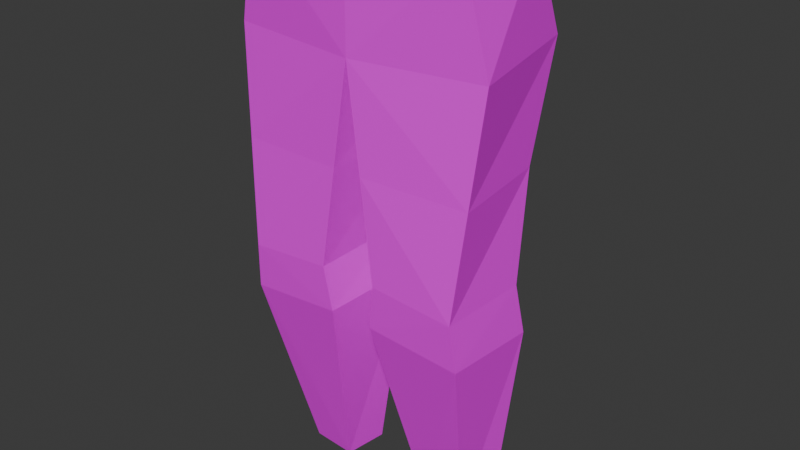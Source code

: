 # Source: WOMAN_LEGS.blend  (saved by Blender 5.0.118; exported with 4.5.12 LTS)
import bpy
from mathutils import Matrix  # noqa: F401  (used for matrix-valued properties, if any)

bpy.ops.wm.read_factory_settings(use_empty=True)
scene = bpy.context.scene
scene.name = 'Scene'

# ---- collections
col_collection = bpy.data.collections.new('Collection'); scene.collection.children.link(col_collection)

# ---- images (referenced by path relative to the original .blend; pixels are not part of the script)
import os
ASSET_DIR = os.environ.get("B2B_ASSET_DIR", "")  # directory of the original .blend (textures are referenced by path, not embedded)
HERE = os.path.dirname(os.path.abspath(__file__))  # packed textures are extracted next to this script under _unpacked/

def load_image(name, relpath, width, height, colorspace="sRGB"):
    """Load a texture the original file referenced (path relative to the .blend, or extracted next to this script)."""
    p = next((c for c in (os.path.join(HERE, relpath), os.path.join(ASSET_DIR, relpath)) if relpath and os.path.exists(c)), "")
    if p:
        img = bpy.data.images.load(p, check_existing=True)
        img.name = name
    else:  # same state as the original file: an image datablock whose file is absent (Cycles renders it pink)
        img = bpy.data.images.new(name, width, height)
        img.source = "FILE"
        img.filepath = "//" + (relpath or name)
    img.colorspace_settings.name = colorspace
    return img
img_playertexturebase = load_image('PlayerTextureBase', '', 1024, 1024, 'sRGB')

# ---- materials (node trees are filled in below, after node groups)
mat_material_001 = bpy.data.materials.new('Material.001')

# ---- material node trees
mat_material_001.use_nodes = True; mat_material_001.node_tree.nodes.clear()
_N = mat_material_001.node_tree.nodes; _L = mat_material_001.node_tree.links
n0 = _N.new('ShaderNodeBsdfPrincipled'); n0.name = 'Principled BSDF'; n0.location = (-216, 193)
n1 = _N.new('ShaderNodeOutputMaterial'); n1.name = 'Material Output'; n1.location = (184, 193)
n2 = _N.new('ShaderNodeTexImage'); n2.name = 'Image Texture'; n2.location = (-518, 196)
n2.image = img_playertexturebase
_L.new(n0.outputs[0], n1.inputs[0])
_L.new(n2.outputs[0], n0.inputs[0])
n1.is_active_output = True

# ---- world
world_world = bpy.data.worlds.new('World'); scene.world = world_world
world_world.use_nodes = True; world_world.node_tree.nodes.clear()
_N = world_world.node_tree.nodes; _L = world_world.node_tree.links
n0 = _N.new('ShaderNodeOutputWorld'); n0.name = 'World Output'; n0.location = (200, 100)
n1 = _N.new('ShaderNodeBackground'); n1.name = 'Background'; n1.location = (-200, 100)
n1.inputs[0].default_value = (0.05088, 0.05088, 0.05088, 1.0)
_L.new(n1.outputs[0], n0.inputs[0])
n0.is_active_output = True
world_world.color = (0.05088, 0.05088, 0.05088)
world_world.sun_shadow_jitter_overblur = 0.0

# ---- meshes
me_cube_004 = bpy.data.meshes.new('Cube.004')
me_cube_004.from_pydata([(-0.3661, -0.4716, -0.2002), (-0.1353, -0.5047, -1.117), (-0.1763, -0.5225, -1.34), (-0.1518, -0.4359, -2.161), (-0.2064, -0.4717, 0.1852), (0.2064, -0.4717, 0.1852), (0.1817, -0.5663, -0.2236), (0.2563, -0.4867, -1.123), (0.2385, -0.5064, -1.325), (0.03346, -0.4055, -2.163), (0.2341, 0.0, 0.1852), (0.2371, 5.741e-09, -0.2367), (0.2563, -0.125, -1.095), (0.243, -0.09619, -1.291), (0.03346, -0.2184, -2.178), (-0.2341, 0.0, 0.1852), (-0.3414, 6.818e-09, -0.2591), (-0.1353, -0.1009, -1.07), (-0.1763, -0.06329, -1.27), (-0.1518, -0.188, -2.172), (-0.3661, 0.4716, -0.2002), (-0.1353, 0.5047, -1.117), (-0.1763, 0.5225, -1.34), (-0.1518, 0.4359, -2.161), (-0.2064, 0.4717, 0.1852), (0.2064, 0.4717, 0.1852), (0.1817, 0.5663, -0.2236), (0.2563, 0.4867, -1.123), (0.2385, 0.5064, -1.325), (0.03346, 0.4055, -2.163), (0.2563, 0.125, -1.095), (0.243, 0.09619, -1.291), (0.03346, 0.2184, -2.178), (-0.1353, 0.1009, -1.07), (-0.1763, 0.06329, -1.27), (-0.1518, 0.188, -2.172), (-0.2055, -0.4882, -0.6585), (0.219, -0.5265, -0.6732), (0.2467, -0.06251, -0.6656), (-0.1932, -0.05045, -0.6647), (-0.2055, 0.4882, -0.6585), (0.219, 0.5265, -0.6732), (0.2467, 0.06251, -0.6656), (-0.1932, 0.05045, -0.6647)], [], [(0, 16, 15, 4), (36, 39, 16, 0), (3, 19, 18, 2), (2, 18, 17, 1), (14, 9, 8, 13), (13, 8, 7, 12), (11, 6, 5, 10), (9, 3, 2, 8), (8, 2, 1, 7), (37, 36, 0, 6), (6, 0, 4, 5), (38, 11, 16, 39), (13, 12, 17, 18), (14, 13, 18, 19), (20, 24, 15, 16), (40, 20, 16, 43), (23, 22, 34, 35), (22, 21, 33, 34), (32, 31, 28, 29), (31, 30, 27, 28), (11, 10, 25, 26), (29, 28, 22, 23), (28, 27, 21, 22), (41, 26, 20, 40), (26, 25, 24, 20), (42, 43, 16, 11), (31, 34, 33, 30), (32, 35, 34, 31), (11, 38, 37, 6), (11, 26, 41, 42), (12, 38, 39, 17), (7, 1, 36, 37), (1, 17, 39, 36), (30, 33, 43, 42), (27, 41, 40, 21), (21, 40, 43, 33), (27, 30, 42, 41), (7, 37, 38, 12)])
_uv = me_cube_004.uv_layers.new(name='UVMap')
_uv.uv.foreach_set('vector', [0.1345, 0.3267, 0.2037, 0.3222, 0.1926, 0.2635, 0.125, 0.2762, 0.1451, 0.3951, 0.208, 0.3841, 0.2037, 0.3222, 0.1345, 0.3267, 0.1939, 0.6112, 0.2298, 0.606, 0.2231, 0.4737, 0.1592, 0.4962, 0.1592, 0.4962, 0.2231, 0.4737, 0.2123, 0.446, 0.1557, 0.4636, 0.5399, 0.5689, 0.5672, 0.5667, 0.5819, 0.4431, 0.522, 0.4381, 0.522, 0.4381, 0.5819, 0.4431, 0.579, 0.4135, 0.5262, 0.4094, 0.508, 0.2839, 0.5907, 0.2829, 0.5769, 0.2231, 0.508, 0.2229, 0.8666, 0.4731, 0.8936, 0.4719, 0.9013, 0.3519, 0.8327, 0.352, 0.8327, 0.352, 0.9013, 0.3519, 0.8942, 0.3195, 0.8291, 0.3225, 0.8324, 0.2568, 0.8981, 0.2498, 0.9021, 0.1801, 0.8357, 0.1911, 0.8357, 0.1911, 0.9021, 0.1801, 0.8902, 0.1295, 0.83, 0.1315, 0.765, 0.6154, 0.7708, 0.5526, 0.6885, 0.5484, 0.6914, 0.6106, 0.7565, 0.7066, 0.7593, 0.6782, 0.6942, 0.6727, 0.6873, 0.7014, 0.7225, 0.8358, 0.7565, 0.7066, 0.6873, 0.7014, 0.6954, 0.834, 0.2698, 0.301, 0.2603, 0.2505, 0.1926, 0.2635, 0.2037, 0.3222, 0.2851, 0.3686, 0.2698, 0.301, 0.2037, 0.3222, 0.2225, 0.3813, 0.319, 0.5875, 0.3091, 0.4678, 0.2413, 0.4703, 0.2837, 0.5958, 0.3091, 0.4678, 0.3004, 0.4361, 0.2412, 0.4405, 0.2413, 0.4703, 0.4761, 0.5689, 0.494, 0.4381, 0.4341, 0.4431, 0.4488, 0.5667, 0.494, 0.4381, 0.4898, 0.4094, 0.437, 0.4135, 0.4341, 0.4431, 0.508, 0.2839, 0.508, 0.2229, 0.4392, 0.2231, 0.4253, 0.2829, 0.7228, 0.4741, 0.7566, 0.3524, 0.688, 0.3521, 0.6957, 0.4727, 0.7566, 0.3524, 0.7602, 0.3231, 0.6951, 0.3199, 0.688, 0.3521, 0.7569, 0.2571, 0.7535, 0.1912, 0.6873, 0.1809, 0.6912, 0.2504, 0.7535, 0.1912, 0.7593, 0.1322, 0.6991, 0.1302, 0.6873, 0.1809, 0.8304, 0.615, 0.904, 0.6102, 0.9069, 0.5484, 0.8246, 0.5526, 0.8389, 0.706, 0.908, 0.701, 0.9012, 0.6721, 0.8361, 0.6773, 0.8729, 0.8344, 0.8999, 0.8328, 0.908, 0.701, 0.8389, 0.706, 0.7708, 0.5526, 0.765, 0.6154, 0.8324, 0.2568, 0.8357, 0.1911, 0.8246, 0.5526, 0.7535, 0.1912, 0.7569, 0.2571, 0.8304, 0.615, 0.7593, 0.6782, 0.765, 0.6154, 0.6914, 0.6106, 0.6942, 0.6727, 0.8291, 0.3225, 0.8942, 0.3195, 0.8981, 0.2498, 0.8324, 0.2568, 0.1557, 0.4636, 0.2123, 0.446, 0.208, 0.3841, 0.1451, 0.3951, 0.8361, 0.6773, 0.9012, 0.6721, 0.904, 0.6102, 0.8304, 0.615, 0.7602, 0.3231, 0.7569, 0.2571, 0.6912, 0.2504, 0.6951, 0.3199, 0.3004, 0.4361, 0.2851, 0.3686, 0.2225, 0.3813, 0.2412, 0.4405, 0.437, 0.4135, 0.4898, 0.4094, 0.8304, 0.615, 0.7569, 0.2571, 0.579, 0.4135, 0.8324, 0.2568, 0.765, 0.6154, 0.5262, 0.4094])
me_cube_004.materials.append(mat_material_001)
me_cube_004.use_mirror_vertex_groups = False
me_cube_004.use_paint_bone_selection = False
me_cube_004.use_paint_mask = True
me_cube_004.update()

# ---- objects
ob_legs = bpy.data.objects.new('Legs', me_cube_004)

# ---- transforms, parenting, visibility, modifiers, constraints
ob_legs.location = (0.0, 0.0, 0.9409)
ob_legs.rotation_euler = (0.0, 0.0, -1.571)
ob_legs.scale = (0.3688, 0.3688, 0.3688)
ob_legs.lock_rotations_4d = False
ob_legs.empty_display_type = 'ARROWS'
ob_legs.lineart.crease_threshold = 0.0
_vg = ob_legs.vertex_groups.new(name='spine')
_vg = ob_legs.vertex_groups.new(name='spine.001')
_vg = ob_legs.vertex_groups.new(name='spine.002')
_vg = ob_legs.vertex_groups.new(name='spine.003')
_vg = ob_legs.vertex_groups.new(name='spine.004')
_vg = ob_legs.vertex_groups.new(name='spine.005')
_vg = ob_legs.vertex_groups.new(name='spine.006')
_vg = ob_legs.vertex_groups.new(name='shoulder.L')
_vg = ob_legs.vertex_groups.new(name='upper_arm.L')
_vg = ob_legs.vertex_groups.new(name='forearm.L')
_vg = ob_legs.vertex_groups.new(name='hand.L')
_vg = ob_legs.vertex_groups.new(name='shoulder.R')
_vg = ob_legs.vertex_groups.new(name='upper_arm.R')
_vg = ob_legs.vertex_groups.new(name='forearm.R')
_vg = ob_legs.vertex_groups.new(name='hand.R')
_vg = ob_legs.vertex_groups.new(name='breast.L')
_vg = ob_legs.vertex_groups.new(name='breast.R')
_vg = ob_legs.vertex_groups.new(name='pelvis.L')
_vg = ob_legs.vertex_groups.new(name='pelvis.R')
_vg = ob_legs.vertex_groups.new(name='thigh.L')
_vg = ob_legs.vertex_groups.new(name='shin.L')
_vg = ob_legs.vertex_groups.new(name='foot.L')
_vg = ob_legs.vertex_groups.new(name='toe.L')
_vg = ob_legs.vertex_groups.new(name='heel.02.L')
_vg = ob_legs.vertex_groups.new(name='thigh.R')
_vg = ob_legs.vertex_groups.new(name='shin.R')
_vg = ob_legs.vertex_groups.new(name='foot.R')
_vg = ob_legs.vertex_groups.new(name='toe.R')
_vg = ob_legs.vertex_groups.new(name='heel.02.R')
_vg = ob_legs.vertex_groups.new(name='DEF-spine')
_vg = ob_legs.vertex_groups.new(name='DEF-spine.001')
_vg = ob_legs.vertex_groups.new(name='DEF-spine.002')
_vg = ob_legs.vertex_groups.new(name='DEF-spine.003')
_vg = ob_legs.vertex_groups.new(name='DEF-spine.004')
_vg = ob_legs.vertex_groups.new(name='DEF-spine.005')
_vg = ob_legs.vertex_groups.new(name='DEF-spine.006')
_vg = ob_legs.vertex_groups.new(name='DEF-pelvis.L')
_vg = ob_legs.vertex_groups.new(name='DEF-pelvis.R')
_vg = ob_legs.vertex_groups.new(name='DEF-thigh.L')
_vg = ob_legs.vertex_groups.new(name='DEF-thigh.L.001')
_vg = ob_legs.vertex_groups.new(name='DEF-shin.L')
_vg = ob_legs.vertex_groups.new(name='DEF-shin.L.001')
_vg = ob_legs.vertex_groups.new(name='DEF-foot.L')
_vg = ob_legs.vertex_groups.new(name='DEF-toe.L')
_vg = ob_legs.vertex_groups.new(name='DEF-thigh.R')
_vg = ob_legs.vertex_groups.new(name='DEF-thigh.R.001')
_vg = ob_legs.vertex_groups.new(name='DEF-shin.R')
_vg = ob_legs.vertex_groups.new(name='DEF-shin.R.001')
_vg = ob_legs.vertex_groups.new(name='DEF-foot.R')
_vg = ob_legs.vertex_groups.new(name='DEF-toe.R')
_vg = ob_legs.vertex_groups.new(name='DEF-shoulder.L')
_vg = ob_legs.vertex_groups.new(name='DEF-upper_arm.L')
_vg = ob_legs.vertex_groups.new(name='DEF-upper_arm.L.001')
_vg = ob_legs.vertex_groups.new(name='DEF-forearm.L')
_vg = ob_legs.vertex_groups.new(name='DEF-forearm.L.001')
_vg = ob_legs.vertex_groups.new(name='DEF-hand.L')
_vg = ob_legs.vertex_groups.new(name='DEF-shoulder.R')
_vg = ob_legs.vertex_groups.new(name='DEF-upper_arm.R')
_vg = ob_legs.vertex_groups.new(name='DEF-upper_arm.R.001')
_vg = ob_legs.vertex_groups.new(name='DEF-forearm.R')
_vg = ob_legs.vertex_groups.new(name='DEF-forearm.R.001')
_vg = ob_legs.vertex_groups.new(name='DEF-hand.R')
_vg = ob_legs.vertex_groups.new(name='DEF-breast.L')
_vg = ob_legs.vertex_groups.new(name='DEF-breast.R')

# ---- collection membership
col_collection.objects.link(ob_legs)

# ---- scene / render settings (as saved in the file)
scene.frame_start = 1; scene.frame_end = 250; scene.frame_set(1)
scene.render.engine = 'BLENDER_EEVEE_NEXT'
scene.render.bake_bias = 0.0
scene.render.bake_samples = 0
scene.cycles.sampling_pattern = 'TABULATED_SOBOL'
scene.eevee.use_volume_custom_range = False
bpy.context.view_layer.update()

# ---- added for rendering (the .blend has no active camera and no usable light): camera, sun
cam_auto = bpy.data.cameras.new('AutoCamera')
cam_auto.lens = 50.0
cam_auto.sensor_width = 36.0
cam_auto.clip_end = 1000.0
ob_auto_camera = bpy.data.objects.new('AutoCamera', cam_auto)
scene.collection.objects.link(ob_auto_camera)
ob_auto_camera.location = (0.919259, -1.08287, 1.30871)
ob_auto_camera.rotation_euler = (1.09748, -7.21219e-08, 0.694738)
scene.camera = ob_auto_camera
light_auto_sun = bpy.data.lights.new('AutoSun', 'SUN')
light_auto_sun.energy = 3.0
light_auto_sun.angle = 0.0523599
ob_auto_sun = bpy.data.objects.new('AutoSun', light_auto_sun)
scene.collection.objects.link(ob_auto_sun)
ob_auto_sun.rotation_euler = (0.872665, 0.174533, 0.523599)
bpy.context.view_layer.update()
